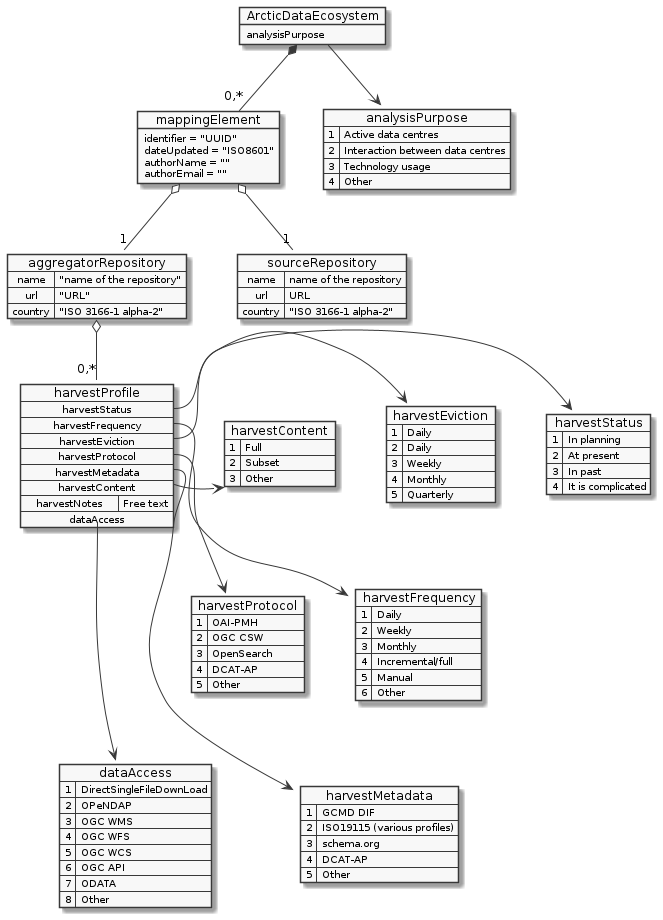

The diagram above was rendered by PlantUML. Its source (embedded in the PNG):
@startuml

skinparam monochrome true
'left to right direction

object "ArcticDataEcosystem" as ade {
    analysisPurpose 
}

map "analysisPurpose" as pu {
1 => Active data centres
2 => Interaction between data centres
3 => Technology usage
4 => Other
}

ade --> pu

object "mappingElement" as me {
    identifier = "UUID"
    dateUpdated = "ISO8601"
    authorName = ""
    authorEmail = ""
}

map "aggregatorRepository" as agg {
    name => "name of the repository"
    url => "URL"
    country => "ISO 3166-1 alpha-2"
}

map "harvestStatus" as hs {
    1 => In planning
    2 => At present
    3 => In past
    4 => It is complicated
}

map "harvestFrequency" as hf {
    1 => Daily
    2 => Weekly
    3 => Monthly
    4 => Incremental/full
    5 => Manual
    6 => Other
}

map "harvestEviction" as he {
    1 => Daily
    2 => Daily
    3 => Weekly
    4 => Monthly
    5 => Quarterly
}

map "harvestProtocol" as hp {
    1 => OAI-PMH
    2 => OGC CSW
    3 => OpenSearch
    4 => DCAT-AP
    5 => Other
}

map "harvestMetadata" as hm {
    1 => GCMD DIF
    2 => ISO19115 (various profiles)
    3 => schema.org
    4 => DCAT-AP
    5 => Other
}

map "harvestContent" as hc {
    1 => Full
    2 => Subset
    3 => Other
}

map "dataAccess" as da {
    1 => DirectSingleFileDownLoad
    2 => OPeNDAP
    3 => OGC WMS
    4 => OGC WFS
    5 => OGC WCS
    6 => OGC API
    7 => ODATA
    8 => Other
}

map "harvestProfile" as hpf {
    harvestStatus *-> hs
    harvestFrequency *-> hf
    harvestEviction *-> he
    harvestProtocol *-> hp
    harvestMetadata *-> hm
    harvestContent *-> hc
    harvestNotes => Free text
    dataAccess *-> da 
}

map "sourceRepository" as src {
    name => name of the repository
    url => URL
    country => "ISO 3166-1 alpha-2"
}

ade *-- "0,*" me
me o-- "1" agg
me o-- "1" src
agg o-- "0,*" hpf

hs -[hidden]d- hf
hf -[hidden]d- hm
hc -[hidden]d- hp
hp -[hidden]d- da

@enduml